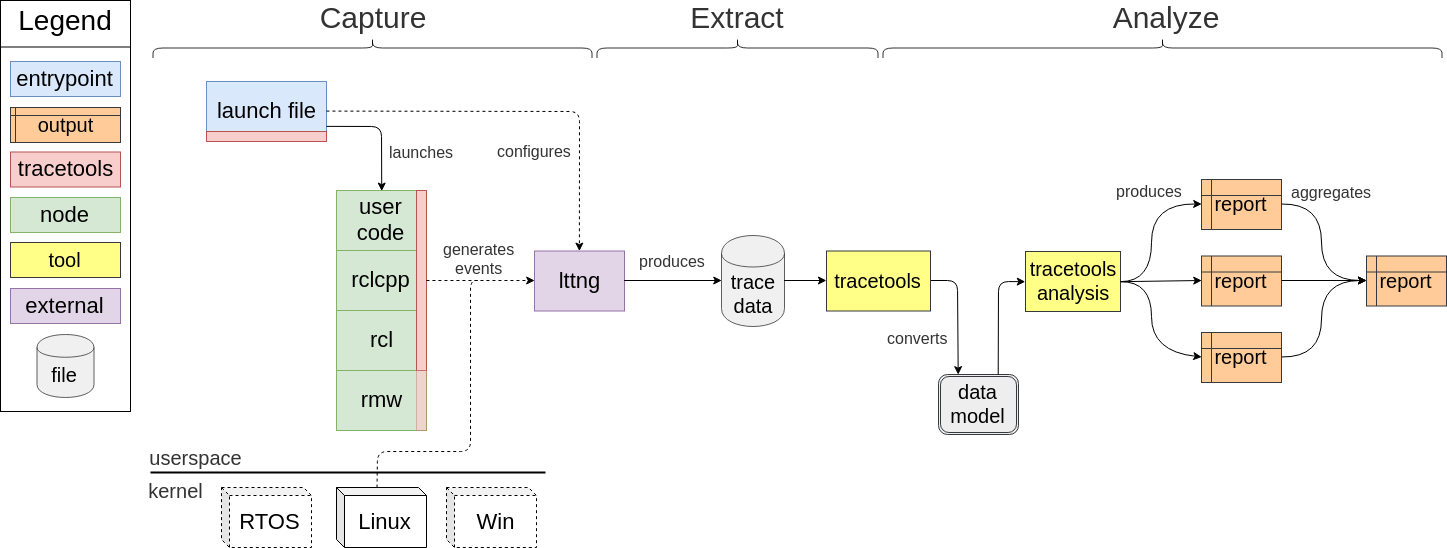

The diagram above was exported from draw.io. Its source (the exported page's mxGraphModel, read from the mxfile embedded in the PNG):
<mxGraphModel dx="2747" dy="951" grid="1" gridSize="10" guides="1" tooltips="1" connect="1" arrows="1" fold="1" page="1" pageScale="1" pageWidth="1169" pageHeight="827" background="#ffffff" math="0" shadow="0">
  <root>
    <mxCell id="0" />
    <mxCell id="1" parent="0" />
    <mxCell id="aGzb3Lx2S1H_n7SqRPtj-96" value="rclcpp" style="shape=ext;rounded=0;whiteSpace=wrap;html=1;fontSize=22;fillColor=#d5e8d4;strokeColor=#82b366;" parent="1" vertex="1">
      <mxGeometry x="196" y="259" width="90" height="60" as="geometry" />
    </mxCell>
    <mxCell id="aGzb3Lx2S1H_n7SqRPtj-98" value="rcl" style="shape=ext;rounded=0;whiteSpace=wrap;html=1;fontSize=22;fillColor=#d5e8d4;strokeColor=#82b366;" parent="1" vertex="1">
      <mxGeometry x="196" y="319" width="90" height="60" as="geometry" />
    </mxCell>
    <mxCell id="aGzb3Lx2S1H_n7SqRPtj-100" value="rmw" style="rounded=0;whiteSpace=wrap;html=1;fontSize=22;fillColor=#d5e8d4;strokeColor=#82b366;" parent="1" vertex="1">
      <mxGeometry x="196" y="379" width="90" height="60" as="geometry" />
    </mxCell>
    <mxCell id="aGzb3Lx2S1H_n7SqRPtj-101" value="user code" style="shape=ext;rounded=0;whiteSpace=wrap;html=1;fontSize=22;fillColor=#d5e8d4;strokeColor=#82b366;" parent="1" vertex="1">
      <mxGeometry x="196" y="199" width="90" height="60" as="geometry" />
    </mxCell>
    <mxCell id="aGzb3Lx2S1H_n7SqRPtj-103" value="launch file" style="shape=ext;rounded=0;whiteSpace=wrap;html=1;fontSize=22;fillColor=#dae8fc;strokeColor=#6c8ebf;" parent="1" vertex="1">
      <mxGeometry x="66" y="90" width="120" height="60" as="geometry" />
    </mxCell>
    <mxCell id="aGzb3Lx2S1H_n7SqRPtj-104" value="lttng" style="rounded=0;whiteSpace=wrap;html=1;fontSize=22;fillColor=#e1d5e7;strokeColor=#9673a6;" parent="1" vertex="1">
      <mxGeometry x="394" y="259.5" width="90" height="60" as="geometry" />
    </mxCell>
    <mxCell id="aGzb3Lx2S1H_n7SqRPtj-105" value="" style="rounded=0;whiteSpace=wrap;html=1;fontSize=22;fillColor=#f8cecc;strokeColor=#b85450;" parent="1" vertex="1">
      <mxGeometry x="276" y="199" width="10" height="180" as="geometry" />
    </mxCell>
    <mxCell id="aGzb3Lx2S1H_n7SqRPtj-106" value="" style="line;strokeWidth=2;html=1;fontSize=22;" parent="1" vertex="1">
      <mxGeometry x="10" y="476" width="395" height="10" as="geometry" />
    </mxCell>
    <mxCell id="aGzb3Lx2S1H_n7SqRPtj-107" value="Linux" style="shape=cube;whiteSpace=wrap;html=1;boundedLbl=1;backgroundOutline=1;darkOpacity=0.05;darkOpacity2=0.1;fontSize=22;size=8;" parent="1" vertex="1">
      <mxGeometry x="196" y="496" width="90" height="60" as="geometry" />
    </mxCell>
    <mxCell id="aGzb3Lx2S1H_n7SqRPtj-108" value="RTOS" style="shape=cube;whiteSpace=wrap;html=1;boundedLbl=1;backgroundOutline=1;darkOpacity=0.05;darkOpacity2=0.1;fontSize=22;size=8;dashed=1;fontStyle=0;labelBackgroundColor=none;labelBorderColor=none;" parent="1" vertex="1">
      <mxGeometry x="81" y="496" width="90" height="60" as="geometry" />
    </mxCell>
    <mxCell id="aGzb3Lx2S1H_n7SqRPtj-109" value="Win" style="shape=cube;whiteSpace=wrap;html=1;boundedLbl=1;backgroundOutline=1;darkOpacity=0.05;darkOpacity2=0.1;fontSize=22;size=8;dashed=1;" parent="1" vertex="1">
      <mxGeometry x="306" y="496" width="90" height="60" as="geometry" />
    </mxCell>
    <mxCell id="aGzb3Lx2S1H_n7SqRPtj-110" value="launches" style="endArrow=classic;html=1;fontSize=16;fontColor=#333333;exitX=1;exitY=0.75;exitDx=0;exitDy=0;entryX=0.5;entryY=0;entryDx=0;entryDy=0;" parent="1" source="aGzb3Lx2S1H_n7SqRPtj-103" target="aGzb3Lx2S1H_n7SqRPtj-101" edge="1">
      <mxGeometry x="-0.0756" y="-47" width="50" height="50" relative="1" as="geometry">
        <mxPoint x="66" y="670" as="sourcePoint" />
        <mxPoint x="116" y="620" as="targetPoint" />
        <Array as="points">
          <mxPoint x="241" y="135" />
        </Array>
        <mxPoint x="87" y="25" as="offset" />
      </mxGeometry>
    </mxCell>
    <mxCell id="aGzb3Lx2S1H_n7SqRPtj-115" value="configures" style="endArrow=classic;html=1;fontSize=16;fontColor=#333333;exitX=1;exitY=0.5;exitDx=0;exitDy=0;entryX=0.5;entryY=0;entryDx=0;entryDy=0;dashed=1;" parent="1" source="aGzb3Lx2S1H_n7SqRPtj-103" target="aGzb3Lx2S1H_n7SqRPtj-104" edge="1">
      <mxGeometry x="0.0636" y="-40" width="50" height="50" relative="1" as="geometry">
        <mxPoint x="439" y="150" as="sourcePoint" />
        <mxPoint x="676" y="190" as="targetPoint" />
        <mxPoint as="offset" />
        <Array as="points">
          <mxPoint x="439" y="120" />
        </Array>
      </mxGeometry>
    </mxCell>
    <mxCell id="aGzb3Lx2S1H_n7SqRPtj-123" value="Capture" style="text;html=1;strokeColor=none;fillColor=none;align=center;verticalAlign=middle;whiteSpace=wrap;rounded=0;dashed=1;labelBackgroundColor=none;fontSize=30;fontColor=#333333;" parent="1" vertex="1">
      <mxGeometry x="212" y="16" width="40" height="20" as="geometry" />
    </mxCell>
    <mxCell id="aGzb3Lx2S1H_n7SqRPtj-124" value="" style="shape=curlyBracket;whiteSpace=wrap;html=1;rounded=1;labelBackgroundColor=none;fontSize=30;fontColor=#333333;rotation=90;opacity=80;strokeWidth=1;" parent="1" vertex="1">
      <mxGeometry x="222" y="-163" width="20" height="439" as="geometry" />
    </mxCell>
    <mxCell id="aGzb3Lx2S1H_n7SqRPtj-125" value="kernel" style="text;html=1;strokeColor=none;fillColor=none;align=center;verticalAlign=middle;whiteSpace=wrap;rounded=0;dashed=1;labelBackgroundColor=none;fontSize=20;fontColor=#333333;" parent="1" vertex="1">
      <mxGeometry x="16" y="489" width="40" height="20" as="geometry" />
    </mxCell>
    <mxCell id="aGzb3Lx2S1H_n7SqRPtj-126" value="userspace" style="text;html=1;strokeColor=none;fillColor=none;align=center;verticalAlign=middle;whiteSpace=wrap;rounded=0;dashed=1;labelBackgroundColor=none;fontSize=20;fontColor=#333333;" parent="1" vertex="1">
      <mxGeometry x="35" y="456" width="40" height="20" as="geometry" />
    </mxCell>
    <mxCell id="aGzb3Lx2S1H_n7SqRPtj-129" value="" style="shape=curlyBracket;whiteSpace=wrap;html=1;rounded=1;labelBackgroundColor=none;fontSize=30;fontColor=#333333;rotation=90;opacity=80;strokeWidth=1;direction=east;" parent="1" vertex="1">
      <mxGeometry x="587" y="-84" width="20" height="281" as="geometry" />
    </mxCell>
    <mxCell id="aGzb3Lx2S1H_n7SqRPtj-130" value="Extract" style="text;html=1;strokeColor=none;fillColor=none;align=center;verticalAlign=middle;whiteSpace=wrap;rounded=0;dashed=1;labelBackgroundColor=none;fontSize=30;fontColor=#333333;" parent="1" vertex="1">
      <mxGeometry x="577" y="16" width="40" height="20" as="geometry" />
    </mxCell>
    <mxCell id="aGzb3Lx2S1H_n7SqRPtj-131" value="" style="shape=curlyBracket;whiteSpace=wrap;html=1;rounded=1;labelBackgroundColor=none;fontSize=30;fontColor=#333333;rotation=90;opacity=80;strokeWidth=1;" parent="1" vertex="1">
      <mxGeometry x="1012" y="-223" width="20" height="559" as="geometry" />
    </mxCell>
    <mxCell id="aGzb3Lx2S1H_n7SqRPtj-132" value="Analyze" style="text;html=1;strokeColor=none;fillColor=none;align=center;verticalAlign=middle;whiteSpace=wrap;rounded=0;dashed=1;labelBackgroundColor=none;fontSize=30;fontColor=#333333;" parent="1" vertex="1">
      <mxGeometry x="1005" y="16" width="40" height="20" as="geometry" />
    </mxCell>
    <mxCell id="aGzb3Lx2S1H_n7SqRPtj-135" value="trace&lt;br&gt;data&lt;br&gt;" style="shape=cylinder;whiteSpace=wrap;html=1;boundedLbl=1;backgroundOutline=1;labelBackgroundColor=none;strokeWidth=1;fontSize=20;opacity=80;fillColor=#eeeeee;strokeColor=#36393d;" parent="1" vertex="1">
      <mxGeometry x="581" y="244" width="63" height="91" as="geometry" />
    </mxCell>
    <mxCell id="aGzb3Lx2S1H_n7SqRPtj-140" value="" style="endArrow=classic;html=1;strokeColor=#000000;fontSize=16;fontColor=#333333;exitX=1;exitY=0.5;exitDx=0;exitDy=0;entryX=0;entryY=0.5;entryDx=0;entryDy=0;" parent="1" source="aGzb3Lx2S1H_n7SqRPtj-135" target="gBwpCwt1bENN5044JyF1-2" edge="1">
      <mxGeometry x="-0.039" y="18" width="50" height="50" relative="1" as="geometry">
        <mxPoint x="621" y="432" as="sourcePoint" />
        <mxPoint x="721" y="289.42857142857144" as="targetPoint" />
        <mxPoint as="offset" />
      </mxGeometry>
    </mxCell>
    <mxCell id="aGzb3Lx2S1H_n7SqRPtj-141" value="Legend" style="text;html=1;strokeColor=none;fillColor=none;align=center;verticalAlign=middle;whiteSpace=wrap;rounded=0;labelBackgroundColor=none;fontSize=28;fontColor=#000000;" parent="1" vertex="1">
      <mxGeometry x="-100" y="16" width="50" height="24" as="geometry" />
    </mxCell>
    <mxCell id="aGzb3Lx2S1H_n7SqRPtj-143" value="node" style="shape=ext;rounded=0;whiteSpace=wrap;html=1;fontSize=22;fillColor=#d5e8d4;strokeColor=#82b366;" parent="1" vertex="1">
      <mxGeometry x="-130" y="206" width="110" height="35" as="geometry" />
    </mxCell>
    <mxCell id="aGzb3Lx2S1H_n7SqRPtj-144" value="tracetools&lt;br&gt;analysis&lt;br&gt;" style="shape=ext;double=0;rounded=0;whiteSpace=wrap;html=1;labelBackgroundColor=none;strokeColor=#36393d;strokeWidth=1;fontSize=20;fillColor=#ffff88;" parent="1" vertex="1">
      <mxGeometry x="885" y="260" width="95" height="60" as="geometry" />
    </mxCell>
    <mxCell id="aGzb3Lx2S1H_n7SqRPtj-145" value="converts" style="endArrow=classic;html=1;strokeColor=#000000;fontSize=16;fontColor=#333333;entryX=0.25;entryY=0;entryDx=0;entryDy=0;exitX=1;exitY=0.5;exitDx=0;exitDy=0;" parent="1" source="gBwpCwt1bENN5044JyF1-2" target="gBwpCwt1bENN5044JyF1-5" edge="1">
      <mxGeometry x="0.4014" y="-40" width="50" height="50" relative="1" as="geometry">
        <mxPoint x="776" y="290" as="sourcePoint" />
        <mxPoint x="887" y="392" as="targetPoint" />
        <mxPoint as="offset" />
        <Array as="points">
          <mxPoint x="817" y="289" />
        </Array>
      </mxGeometry>
    </mxCell>
    <mxCell id="aGzb3Lx2S1H_n7SqRPtj-146" value="file&lt;br&gt;" style="shape=cylinder;whiteSpace=wrap;html=1;boundedLbl=1;backgroundOutline=1;labelBackgroundColor=none;strokeWidth=1;fontSize=20;opacity=80;fillColor=#eeeeee;strokeColor=#36393d;" parent="1" vertex="1">
      <mxGeometry x="-103.5" y="343" width="57" height="63" as="geometry" />
    </mxCell>
    <mxCell id="aGzb3Lx2S1H_n7SqRPtj-147" value="entrypoint" style="rounded=0;whiteSpace=wrap;html=1;fontSize=22;fillColor=#dae8fc;strokeColor=#6c8ebf;" parent="1" vertex="1">
      <mxGeometry x="-130" y="70" width="110" height="35" as="geometry" />
    </mxCell>
    <mxCell id="aGzb3Lx2S1H_n7SqRPtj-148" value="external" style="rounded=0;whiteSpace=wrap;html=1;fontSize=22;fillColor=#e1d5e7;strokeColor=#9673a6;" parent="1" vertex="1">
      <mxGeometry x="-130" y="297" width="110" height="35" as="geometry" />
    </mxCell>
    <mxCell id="aGzb3Lx2S1H_n7SqRPtj-150" value="generates&lt;br&gt;events&lt;br&gt;" style="endArrow=classic;html=1;dashed=1;strokeColor=#000000;fontSize=16;fontColor=#333333;exitX=1;exitY=0.5;exitDx=0;exitDy=0;entryX=0;entryY=0.5;entryDx=0;entryDy=0;labelBackgroundColor=none;" parent="1" source="aGzb3Lx2S1H_n7SqRPtj-105" target="aGzb3Lx2S1H_n7SqRPtj-104" edge="1">
      <mxGeometry x="-0.0224" y="22" width="50" height="50" relative="1" as="geometry">
        <mxPoint x="324.5" y="288" as="sourcePoint" />
        <mxPoint x="374.5" y="238" as="targetPoint" />
        <mxPoint as="offset" />
      </mxGeometry>
    </mxCell>
    <mxCell id="aGzb3Lx2S1H_n7SqRPtj-151" value="" style="endArrow=none;html=1;dashed=1;strokeColor=#000000;fontSize=16;fontColor=#333333;exitX=0;exitY=0;exitDx=41;exitDy=0;exitPerimeter=0;endSize=6;targetPerimeterSpacing=0;sourcePerimeterSpacing=0;jumpStyle=none;endFill=0;" parent="1" source="aGzb3Lx2S1H_n7SqRPtj-107" edge="1">
      <mxGeometry width="50" height="50" relative="1" as="geometry">
        <mxPoint x="394" y="459.5" as="sourcePoint" />
        <mxPoint x="340" y="289" as="targetPoint" />
        <Array as="points">
          <mxPoint x="237" y="460" />
          <mxPoint x="330" y="460" />
          <mxPoint x="330" y="289" />
        </Array>
      </mxGeometry>
    </mxCell>
    <mxCell id="aGzb3Lx2S1H_n7SqRPtj-152" value="produces" style="endArrow=classic;html=1;strokeColor=#000000;fontSize=16;fontColor=#333333;exitX=1;exitY=0.5;exitDx=0;exitDy=0;entryX=0;entryY=0.5;entryDx=0;entryDy=0;" parent="1" source="aGzb3Lx2S1H_n7SqRPtj-104" target="aGzb3Lx2S1H_n7SqRPtj-135" edge="1">
      <mxGeometry x="-0.0145" y="20" width="50" height="50" relative="1" as="geometry">
        <mxPoint x="620" y="380" as="sourcePoint" />
        <mxPoint x="670" y="330" as="targetPoint" />
        <mxPoint as="offset" />
      </mxGeometry>
    </mxCell>
    <mxCell id="aGzb3Lx2S1H_n7SqRPtj-155" value="tracetools" style="rounded=0;whiteSpace=wrap;html=1;fontSize=22;fillColor=#f8cecc;strokeColor=#b85450;" parent="1" vertex="1">
      <mxGeometry x="-130" y="160.5" width="110" height="35" as="geometry" />
    </mxCell>
    <mxCell id="aGzb3Lx2S1H_n7SqRPtj-156" value="" style="rounded=0;whiteSpace=wrap;html=1;fontSize=22;fillColor=#f8cecc;strokeColor=#b85450;" parent="1" vertex="1">
      <mxGeometry x="66" y="140" width="120" height="10" as="geometry" />
    </mxCell>
    <mxCell id="aGzb3Lx2S1H_n7SqRPtj-159" value="report" style="shape=internalStorage;whiteSpace=wrap;html=1;backgroundOutline=1;labelBackgroundColor=none;strokeColor=#36393d;strokeWidth=1;fontSize=20;dx=10;dy=16;fillColor=#ffcc99;" parent="1" vertex="1">
      <mxGeometry x="1061" y="188" width="80" height="50" as="geometry" />
    </mxCell>
    <mxCell id="aGzb3Lx2S1H_n7SqRPtj-160" value="report" style="shape=internalStorage;whiteSpace=wrap;html=1;backgroundOutline=1;labelBackgroundColor=none;strokeColor=#36393d;strokeWidth=1;fontSize=20;dx=10;dy=16;fillColor=#ffcc99;" parent="1" vertex="1">
      <mxGeometry x="1061" y="264.5" width="80" height="50" as="geometry" />
    </mxCell>
    <mxCell id="aGzb3Lx2S1H_n7SqRPtj-161" value="report" style="shape=internalStorage;whiteSpace=wrap;html=1;backgroundOutline=1;labelBackgroundColor=none;strokeColor=#36393d;strokeWidth=1;fontSize=20;dx=10;dy=16;fillColor=#ffcc99;" parent="1" vertex="1">
      <mxGeometry x="1061" y="341" width="80" height="50" as="geometry" />
    </mxCell>
    <mxCell id="aGzb3Lx2S1H_n7SqRPtj-162" value="" style="endArrow=classic;html=1;labelBackgroundColor=none;strokeColor=#000000;fontSize=20;fontColor=#000000;exitX=1;exitY=0.5;exitDx=0;exitDy=0;entryX=0;entryY=0.5;entryDx=0;entryDy=0;curved=1;" parent="1" source="aGzb3Lx2S1H_n7SqRPtj-144" target="aGzb3Lx2S1H_n7SqRPtj-159" edge="1">
      <mxGeometry width="50" height="50" relative="1" as="geometry">
        <mxPoint x="971" y="390" as="sourcePoint" />
        <mxPoint x="1021" y="340" as="targetPoint" />
        <Array as="points">
          <mxPoint x="1011" y="290" />
          <mxPoint x="1011" y="212" />
        </Array>
      </mxGeometry>
    </mxCell>
    <mxCell id="aGzb3Lx2S1H_n7SqRPtj-163" value="" style="endArrow=classic;html=1;labelBackgroundColor=none;strokeColor=#000000;fontSize=20;fontColor=#000000;exitX=1;exitY=0.5;exitDx=0;exitDy=0;entryX=0;entryY=0.5;entryDx=0;entryDy=0;curved=1;" parent="1" source="aGzb3Lx2S1H_n7SqRPtj-144" target="aGzb3Lx2S1H_n7SqRPtj-161" edge="1">
      <mxGeometry width="50" height="50" relative="1" as="geometry">
        <mxPoint x="1001" y="300" as="sourcePoint" />
        <mxPoint x="1011" y="370" as="targetPoint" />
        <Array as="points">
          <mxPoint x="1011" y="290" />
          <mxPoint x="1011" y="360" />
        </Array>
      </mxGeometry>
    </mxCell>
    <mxCell id="aGzb3Lx2S1H_n7SqRPtj-164" value="produces" style="endArrow=classic;html=1;labelBackgroundColor=none;strokeColor=#000000;fontSize=16;fontColor=#333333;exitX=1;exitY=0.5;exitDx=0;exitDy=0;entryX=0;entryY=0.5;entryDx=0;entryDy=0;" parent="1" source="aGzb3Lx2S1H_n7SqRPtj-144" target="aGzb3Lx2S1H_n7SqRPtj-160" edge="1">
      <mxGeometry x="-0.2415" y="90" width="50" height="50" relative="1" as="geometry">
        <mxPoint x="1021" y="330" as="sourcePoint" />
        <mxPoint x="1071" y="280" as="targetPoint" />
        <mxPoint as="offset" />
      </mxGeometry>
    </mxCell>
    <mxCell id="aGzb3Lx2S1H_n7SqRPtj-165" value="report" style="shape=internalStorage;whiteSpace=wrap;html=1;backgroundOutline=1;labelBackgroundColor=none;strokeColor=#36393d;strokeWidth=1;fontSize=20;dx=10;dy=16;fillColor=#ffcc99;" parent="1" vertex="1">
      <mxGeometry x="1226" y="264.5" width="80" height="50" as="geometry" />
    </mxCell>
    <mxCell id="aGzb3Lx2S1H_n7SqRPtj-168" value="" style="endArrow=classic;html=1;labelBackgroundColor=none;strokeColor=#000000;fontSize=20;fontColor=#000000;entryX=0;entryY=0.5;entryDx=0;entryDy=0;curved=1;exitX=1;exitY=0.5;exitDx=0;exitDy=0;" parent="1" source="aGzb3Lx2S1H_n7SqRPtj-161" target="aGzb3Lx2S1H_n7SqRPtj-165" edge="1">
      <mxGeometry width="50" height="50" relative="1" as="geometry">
        <mxPoint x="1171" y="370" as="sourcePoint" />
        <mxPoint x="1240" y="352" as="targetPoint" />
        <Array as="points">
          <mxPoint x="1181" y="366" />
          <mxPoint x="1181" y="289" />
        </Array>
      </mxGeometry>
    </mxCell>
    <mxCell id="aGzb3Lx2S1H_n7SqRPtj-170" value="" style="endArrow=classic;html=1;labelBackgroundColor=none;strokeColor=#000000;fontSize=16;fontColor=#333333;exitX=1;exitY=0.5;exitDx=0;exitDy=0;entryX=0;entryY=0.5;entryDx=0;entryDy=0;curved=1;" parent="1" source="aGzb3Lx2S1H_n7SqRPtj-159" target="aGzb3Lx2S1H_n7SqRPtj-165" edge="1">
      <mxGeometry width="50" height="50" relative="1" as="geometry">
        <mxPoint x="1191" y="230" as="sourcePoint" />
        <mxPoint x="1241" y="180" as="targetPoint" />
        <Array as="points">
          <mxPoint x="1181" y="212" />
          <mxPoint x="1181" y="289" />
        </Array>
      </mxGeometry>
    </mxCell>
    <mxCell id="aGzb3Lx2S1H_n7SqRPtj-171" value="aggregates" style="endArrow=classic;html=1;labelBackgroundColor=none;strokeColor=#000000;fontSize=16;fontColor=#333333;exitX=1;exitY=0.5;exitDx=0;exitDy=0;entryX=0;entryY=0.5;entryDx=0;entryDy=0;" parent="1" source="aGzb3Lx2S1H_n7SqRPtj-160" target="aGzb3Lx2S1H_n7SqRPtj-165" edge="1">
      <mxGeometry x="0.1765" y="89" width="50" height="50" relative="1" as="geometry">
        <mxPoint x="983" y="300" as="sourcePoint" />
        <mxPoint x="1072" y="299" as="targetPoint" />
        <mxPoint as="offset" />
      </mxGeometry>
    </mxCell>
    <mxCell id="gBwpCwt1bENN5044JyF1-1" value="" style="rounded=0;whiteSpace=wrap;html=1;fontSize=22;fillColor=#f8cecc;strokeColor=#b85450;glass=0;comic=0;shadow=0;gradientColor=none;gradientDirection=south;dashed=1;dashPattern=1 1;opacity=70;" parent="1" vertex="1">
      <mxGeometry x="276" y="379" width="10" height="60" as="geometry" />
    </mxCell>
    <mxCell id="gBwpCwt1bENN5044JyF1-2" value="tracetools&lt;br style=&quot;font-size: 20px;&quot;&gt;" style="rounded=0;whiteSpace=wrap;html=1;shadow=0;glass=0;comic=0;fillColor=#ffff88;strokeColor=#36393d;fontSize=20;" parent="1" vertex="1">
      <mxGeometry x="686" y="259.5" width="104" height="60" as="geometry" />
    </mxCell>
    <mxCell id="gBwpCwt1bENN5044JyF1-5" value="data&lt;br&gt;model&lt;br&gt;" style="shape=ext;double=1;rounded=1;whiteSpace=wrap;html=1;labelBackgroundColor=none;strokeColor=#36393d;strokeWidth=1;fontSize=20;fillColor=#eeeeee;" parent="1" vertex="1">
      <mxGeometry x="798" y="383" width="80" height="60" as="geometry" />
    </mxCell>
    <mxCell id="gBwpCwt1bENN5044JyF1-6" value="" style="endArrow=classic;html=1;fontSize=20;exitX=0.75;exitY=0;exitDx=0;exitDy=0;entryX=0;entryY=0.5;entryDx=0;entryDy=0;" parent="1" source="gBwpCwt1bENN5044JyF1-5" target="aGzb3Lx2S1H_n7SqRPtj-144" edge="1">
      <mxGeometry width="50" height="50" relative="1" as="geometry">
        <mxPoint x="970" y="480" as="sourcePoint" />
        <mxPoint x="1020" y="430" as="targetPoint" />
        <Array as="points">
          <mxPoint x="858" y="290" />
        </Array>
      </mxGeometry>
    </mxCell>
    <mxCell id="gBwpCwt1bENN5044JyF1-8" value="tool&lt;br style=&quot;font-size: 20px&quot;&gt;" style="rounded=0;whiteSpace=wrap;html=1;shadow=0;glass=0;comic=0;fillColor=#ffff88;strokeColor=#36393d;fontSize=20;" parent="1" vertex="1">
      <mxGeometry x="-130" y="251" width="110" height="35" as="geometry" />
    </mxCell>
    <mxCell id="gBwpCwt1bENN5044JyF1-9" value="" style="rounded=0;whiteSpace=wrap;html=1;shadow=0;glass=0;comic=0;fontSize=28;fillColor=none;" parent="1" vertex="1">
      <mxGeometry x="-140" y="9" width="130" height="411" as="geometry" />
    </mxCell>
    <mxCell id="gBwpCwt1bENN5044JyF1-11" value="output" style="shape=internalStorage;whiteSpace=wrap;html=1;backgroundOutline=1;labelBackgroundColor=none;strokeColor=#36393d;strokeWidth=1;fontSize=20;dx=5;dy=8;fillColor=#ffcc99;" parent="1" vertex="1">
      <mxGeometry x="-130" y="116" width="110" height="35" as="geometry" />
    </mxCell>
    <mxCell id="gBwpCwt1bENN5044JyF1-12" value="" style="endArrow=none;html=1;fontSize=28;exitX=0.003;exitY=0.119;exitDx=0;exitDy=0;exitPerimeter=0;entryX=1.001;entryY=0.118;entryDx=0;entryDy=0;entryPerimeter=0;" parent="1" edge="1">
      <mxGeometry width="50" height="50" relative="1" as="geometry">
        <mxPoint x="-139.5" y="55.5" as="sourcePoint" />
        <mxPoint x="-9.5" y="55.5" as="targetPoint" />
      </mxGeometry>
    </mxCell>
  </root>
</mxGraphModel>